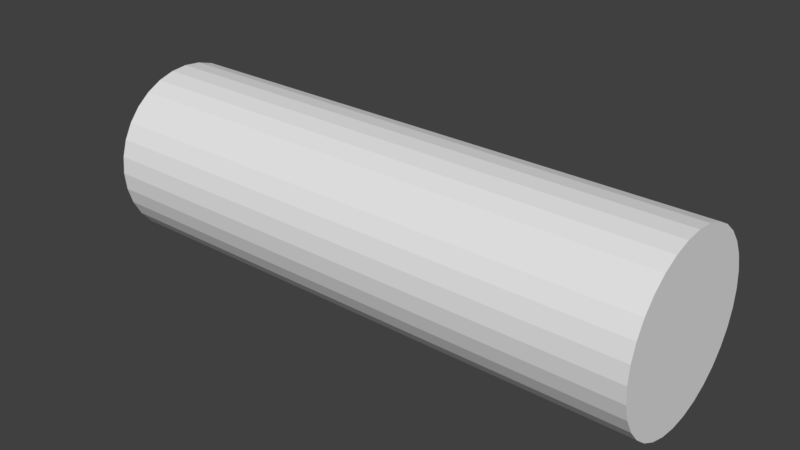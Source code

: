 # Source: cilindro_submarino.blend  (saved by Blender 2.77.0; exported with 4.5.12 LTS)
import bpy
from mathutils import Matrix  # noqa: F401  (used for matrix-valued properties, if any)

bpy.ops.wm.read_factory_settings(use_empty=True)
scene = bpy.context.scene
scene.name = 'Scene'

# ---- collections
col_collection_1 = bpy.data.collections.new('Collection 1'); scene.collection.children.link(col_collection_1)

# ---- materials (node trees are filled in below, after node groups)
mat_material = bpy.data.materials.new('Material')
mat_material.alpha_threshold = 0.0
mat_material.use_transparent_shadow = False
mat_material.roughness = 0.5

# ---- material node trees

# ---- world
world_world = bpy.data.worlds.new('World'); scene.world = world_world
world_world.color = (0.05088, 0.05088, 0.05088)
world_world.use_sun_shadow = False
world_world.sun_shadow_jitter_overblur = 0.0
world_world.cycles.sampling_method = 'MANUAL'

# ---- meshes
me_cylinder_001 = bpy.data.meshes.new('Cylinder.001')
me_cylinder_001.from_pydata([(0.0, 0.3, -0.9), (0.0, 0.3, 0.9), (0.05853, 0.2942, -0.9), (0.05853, 0.2942, 0.9), (0.1148, 0.2772, -0.9), (0.1148, 0.2772, 0.9), (0.1667, 0.2494, -0.9), (0.1667, 0.2494, 0.9), (0.2121, 0.2121, -0.9), (0.2121, 0.2121, 0.9), (0.2494, 0.1667, -0.9), (0.2494, 0.1667, 0.9), (0.2772, 0.1148, -0.9), (0.2772, 0.1148, 0.9), (0.2942, 0.05853, -0.9), (0.2942, 0.05853, 0.9), (0.3, 2.265e-08, -0.9), (0.3, 2.265e-08, 0.9), (0.2942, -0.05853, -0.9), (0.2942, -0.05853, 0.9), (0.2772, -0.1148, -0.9), (0.2772, -0.1148, 0.9), (0.2494, -0.1667, -0.9), (0.2494, -0.1667, 0.9), (0.2121, -0.2121, -0.9), (0.2121, -0.2121, 0.9), (0.1667, -0.2494, -0.9), (0.1667, -0.2494, 0.9), (0.1148, -0.2772, -0.9), (0.1148, -0.2772, 0.9), (0.05853, -0.2942, -0.9), (0.05853, -0.2942, 0.9), (-9.775e-08, -0.3, -0.9), (-9.775e-08, -0.3, 0.9), (-0.05853, -0.2942, -0.9), (-0.05853, -0.2942, 0.9), (-0.1148, -0.2772, -0.9), (-0.1148, -0.2772, 0.9), (-0.1667, -0.2494, -0.9), (-0.1667, -0.2494, 0.9), (-0.2121, -0.2121, -0.9), (-0.2121, -0.2121, 0.9), (-0.2494, -0.1667, -0.9), (-0.2494, -0.1667, 0.9), (-0.2772, -0.1148, -0.9), (-0.2772, -0.1148, 0.9), (-0.2942, -0.05853, -0.9), (-0.2942, -0.05853, 0.9), (-0.3, 2.897e-07, -0.9), (-0.3, 2.897e-07, 0.9), (-0.2942, 0.05853, -0.9), (-0.2942, 0.05853, 0.9), (-0.2772, 0.1148, -0.9), (-0.2772, 0.1148, 0.9), (-0.2494, 0.1667, -0.9), (-0.2494, 0.1667, 0.9), (-0.2121, 0.2121, -0.9), (-0.2121, 0.2121, 0.9), (-0.1667, 0.2494, -0.9), (-0.1667, 0.2494, 0.9), (-0.1148, 0.2772, -0.9), (-0.1148, 0.2772, 0.9), (-0.05853, 0.2942, -0.9), (-0.05853, 0.2942, 0.9)], [], [(0, 1, 3, 2), (2, 3, 5, 4), (4, 5, 7, 6), (6, 7, 9, 8), (8, 9, 11, 10), (10, 11, 13, 12), (12, 13, 15, 14), (14, 15, 17, 16), (16, 17, 19, 18), (18, 19, 21, 20), (20, 21, 23, 22), (22, 23, 25, 24), (24, 25, 27, 26), (26, 27, 29, 28), (28, 29, 31, 30), (30, 31, 33, 32), (32, 33, 35, 34), (34, 35, 37, 36), (36, 37, 39, 38), (38, 39, 41, 40), (40, 41, 43, 42), (42, 43, 45, 44), (44, 45, 47, 46), (46, 47, 49, 48), (48, 49, 51, 50), (50, 51, 53, 52), (52, 53, 55, 54), (54, 55, 57, 56), (56, 57, 59, 58), (58, 59, 61, 60), (3, 1, 63, 61, 59, 57, 55, 53, 51, 49, 47, 45, 43, 41, 39, 37, 35, 33, 31, 29, 27, 25, 23, 21, 19, 17, 15, 13, 11, 9, 7, 5), (60, 61, 63, 62), (62, 63, 1, 0), (0, 2, 4, 6, 8, 10, 12, 14, 16, 18, 20, 22, 24, 26, 28, 30, 32, 34, 36, 38, 40, 42, 44, 46, 48, 50, 52, 54, 56, 58, 60, 62)])
me_cylinder_001.materials.append(mat_material)
me_cylinder_001.use_remesh_preserve_volume = False
me_cylinder_001.use_remesh_preserve_attributes = False
me_cylinder_001.use_mirror_vertex_groups = False
me_cylinder_001.update()

# ---- objects
ob_cylinder_001 = bpy.data.objects.new('Cylinder.001', me_cylinder_001)

# ---- transforms, parenting, visibility, modifiers, constraints
ob_cylinder_001.location = (0.0, 0.0, 0.0)
ob_cylinder_001.rotation_euler = (0.0, 1.571, 0.0)
ob_cylinder_001.scale = (1.0, 1.0, 1.056)
ob_cylinder_001.lineart.crease_threshold = 0.0

# ---- collection membership
col_collection_1.objects.link(ob_cylinder_001)

# ---- scene / render settings (as saved in the file)
scene.frame_start = 1; scene.frame_end = 250; scene.frame_set(1)
scene.render.engine = 'BLENDER_EEVEE_NEXT'
scene.render.resolution_percentage = 50
scene.render.dither_intensity = 0.0
scene.cycles.use_denoising = False
scene.cycles.samples = 128
scene.cycles.sampling_pattern = 'TABULATED_SOBOL'
scene.cycles.light_sampling_threshold = 0.0
scene.cycles.use_adaptive_sampling = False
scene.cycles.use_light_tree = False
scene.cycles.blur_glossy = 0.0
scene.cycles.sample_clamp_indirect = 0.0
scene.view_settings.view_transform = 'Standard'
bpy.context.view_layer.update()

# ---- added for rendering (the .blend has no active camera and no usable light): camera, sun
cam_auto = bpy.data.cameras.new('AutoCamera')
cam_auto.lens = 50.0
cam_auto.sensor_width = 36.0
cam_auto.clip_end = 1000.0
ob_auto_camera = bpy.data.objects.new('AutoCamera', cam_auto)
scene.collection.objects.link(ob_auto_camera)
ob_auto_camera.location = (1.92527, -2.31032, 1.54021)
ob_auto_camera.rotation_euler = (1.09748, -7.21219e-08, 0.694738)
scene.camera = ob_auto_camera
light_auto_sun = bpy.data.lights.new('AutoSun', 'SUN')
light_auto_sun.energy = 3.0
light_auto_sun.angle = 0.0523599
ob_auto_sun = bpy.data.objects.new('AutoSun', light_auto_sun)
scene.collection.objects.link(ob_auto_sun)
ob_auto_sun.rotation_euler = (0.872665, 0.174533, 0.523599)
bpy.context.view_layer.update()
